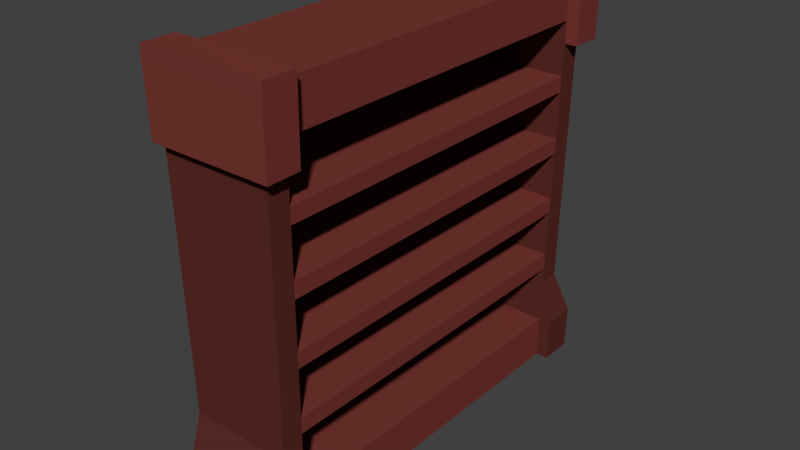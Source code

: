 # Source: BookCaseLarge.blend  (saved by Blender 2.79.0; exported with 4.5.12 LTS)
import bpy
from mathutils import Matrix  # noqa: F401  (used for matrix-valued properties, if any)

bpy.ops.wm.read_factory_settings(use_empty=True)
scene = bpy.context.scene
scene.name = 'Scene'

# ---- collections
col_collection_1 = bpy.data.collections.new('Collection 1'); scene.collection.children.link(col_collection_1)

# ---- materials (node trees are filled in below, after node groups)
mat_wood_006 = bpy.data.materials.new('Wood.006')
mat_wood_006.alpha_threshold = 0.0
mat_wood_006.roughness = 0.5
mat_darkwood_004 = bpy.data.materials.new('DarkWood.004')
mat_darkwood_004.alpha_threshold = 0.0
mat_darkwood_004.roughness = 0.5

# ---- material node trees
mat_wood_006.use_nodes = True; mat_wood_006.node_tree.nodes.clear()
_N = mat_wood_006.node_tree.nodes; _L = mat_wood_006.node_tree.links
n0 = _N.new('ShaderNodeOutputMaterial'); n0.name = 'Material Output'; n0.location = (300, 300)
n1 = _N.new('ShaderNodeBsdfDiffuse'); n1.name = 'Diffuse BSDF'; n1.location = (10, 300)
n1.inputs[0].default_value = (0.1912, 0.0394, 0.03156, 1.0)
_L.new(n1.outputs[0], n0.inputs[0])
n0.is_active_output = True
mat_darkwood_004.use_nodes = True; mat_darkwood_004.node_tree.nodes.clear()
_N = mat_darkwood_004.node_tree.nodes; _L = mat_darkwood_004.node_tree.links
n0 = _N.new('ShaderNodeOutputMaterial'); n0.name = 'Material Output'; n0.location = (300, 300)
n1 = _N.new('ShaderNodeBsdfDiffuse'); n1.name = 'Diffuse BSDF'; n1.location = (10, 300)
n1.inputs[0].default_value = (0.1065, 0.0248, 0.02023, 1.0)
_L.new(n1.outputs[0], n0.inputs[0])
n0.is_active_output = True

# ---- world
world_world = bpy.data.worlds.new('World'); scene.world = world_world
world_world.color = (0.05088, 0.05088, 0.05088)
world_world.use_sun_shadow = False
world_world.sun_shadow_jitter_overblur = 0.0
world_world.cycles.sampling_method = 'NONE'
world_world.cycles.sample_map_resolution = 256

# ---- meshes
me_cube_005 = bpy.data.meshes.new('Cube.005')
me_cube_005.from_pydata([(-0.1814, -0.7196, 0.0004715), (-0.2025, -0.6638, 1.494), (0.1814, -0.7196, 0.0004715), (0.2, -0.6631, 1.334), (0.1839, -0.6447, 0.1602), (-0.1203, -0.6631, 1.337), (-0.1363, -0.6447, 0.1627), (0.1814, -0.6447, 0.0004715), (0.2025, -0.6638, 1.494), (-0.2003, -0.7414, 1.333), (-0.1837, -0.7222, 0.1622), (0.1862, -0.6472, 0.3242), (-0.1341, -0.6472, 0.3268), (-0.186, -0.7248, 0.3258), (0.186, -0.7248, 0.3258), (0.228, -0.7766, 0.1607), (0.2258, -0.774, -0.001046), (-0.1814, -0.7739, -0.0004115), (-0.1837, -0.7765, 0.1613), (0.1989, -0.6619, 1.254), (-0.1992, -0.7401, 1.254), (0.2283, -0.6447, 0.1595), (0.2258, -0.6447, -0.0001626), (-0.1214, -0.6619, 1.257), (0.1992, -0.7401, 1.254), (-0.2003, -0.7828, 1.333), (-0.2025, -0.7853, 1.493), (0.2494, -0.7852, 1.493), (0.2473, -0.7827, 1.332), (-0.1992, -0.7815, 1.253), (0.2461, -0.7814, 1.252), (0.2494, -0.6637, 1.493), (0.2469, -0.663, 1.334), (0.2458, -0.6618, 1.254), (0.1973, -0.66, 1.138), (0.1965, -0.6591, 1.08), (0.1941, -0.6564, 0.9056), (0.1933, -0.6555, 0.8475), (0.1909, -0.6527, 0.673), (0.1901, -0.6518, 0.6149), (0.1878, -0.6491, 0.4405), (0.187, -0.6481, 0.3823), (-0.1229, -0.66, 1.141), (-0.1237, -0.6591, 1.083), (-0.1261, -0.6564, 0.9082), (-0.1269, -0.6555, 0.85), (-0.1293, -0.6527, 0.6756), (-0.1301, -0.6518, 0.6175), (-0.1325, -0.6491, 0.443), (-0.1333, -0.6481, 0.3849), (0.1975, -0.7382, 1.138), (0.1967, -0.7372, 1.08), (0.1942, -0.7344, 0.9058), (0.1934, -0.7334, 0.8478), (0.1909, -0.7306, 0.6738), (0.1901, -0.7296, 0.6158), (0.1876, -0.7267, 0.4418), (0.1868, -0.7258, 0.3838), (-0.1868, -0.7258, 0.3838), (-0.1876, -0.7267, 0.4418), (-0.1901, -0.7296, 0.6158), (-0.1909, -0.7306, 0.6738), (-0.1934, -0.7334, 0.8478), (-0.1942, -0.7344, 0.9058), (-0.1967, -0.7372, 1.08), (-0.1975, -0.7382, 1.138), (0.2025, -0.6638, 1.532), (0.2494, -0.6637, 1.532), (0.2494, -0.7852, 1.531), (-0.2025, -0.7853, 1.532), (-0.2025, -0.6638, 1.532), (-0.1814, 0.7196, 0.0004715), (-0.2025, 0.6638, 1.494), (0.1814, 0.7196, 0.0004715), (0.2, 0.6631, 1.334), (0.1839, 0.6447, 0.1602), (-0.1203, 0.6631, 1.337), (-0.1363, 0.6447, 0.1627), (0.1814, 0.6447, 0.0004715), (0.2025, 0.6638, 1.494), (-0.2003, 0.7414, 1.333), (-0.1837, 0.7222, 0.1622), (0.1862, 0.6472, 0.3242), (-0.1341, 0.6472, 0.3268), (-0.186, 0.7248, 0.3258), (0.186, 0.7248, 0.3258), (0.228, 0.7766, 0.1607), (0.2258, 0.774, -0.001046), (-0.1814, 0.7739, -0.0004115), (-0.1837, 0.7765, 0.1613), (0.1989, 0.6619, 1.254), (-0.1992, 0.7401, 1.254), (0.2283, 0.6447, 0.1595), (0.2258, 0.6447, -0.0001626), (-0.1214, 0.6619, 1.257), (0.1992, 0.7401, 1.254), (-0.2003, 0.7828, 1.333), (-0.2025, 0.7853, 1.493), (0.2494, 0.7852, 1.493), (0.2473, 0.7827, 1.332), (-0.1992, 0.7815, 1.253), (0.2461, 0.7814, 1.252), (0.2494, 0.6637, 1.493), (0.2469, 0.663, 1.334), (0.2458, 0.6618, 1.254), (0.1973, 0.66, 1.138), (0.1965, 0.6591, 1.08), (0.1941, 0.6564, 0.9056), (0.1933, 0.6555, 0.8475), (0.1909, 0.6527, 0.673), (0.1901, 0.6518, 0.6149), (0.1878, 0.6491, 0.4405), (0.187, 0.6481, 0.3823), (-0.1229, 0.66, 1.141), (-0.1237, 0.6591, 1.083), (-0.1261, 0.6564, 0.9082), (-0.1269, 0.6555, 0.85), (-0.1293, 0.6527, 0.6756), (-0.1301, 0.6518, 0.6175), (-0.1325, 0.6491, 0.443), (-0.1333, 0.6481, 0.3849), (0.1975, 0.7382, 1.138), (0.1967, 0.7372, 1.08), (0.1942, 0.7344, 0.9058), (0.1934, 0.7334, 0.8478), (0.1909, 0.7306, 0.6738), (0.1901, 0.7296, 0.6158), (0.1876, 0.7267, 0.4418), (0.1868, 0.7258, 0.3838), (-0.1868, 0.7258, 0.3838), (-0.1876, 0.7267, 0.4418), (-0.1901, 0.7296, 0.6158), (-0.1909, 0.7306, 0.6738), (-0.1934, 0.7334, 0.8478), (-0.1942, 0.7344, 0.9058), (-0.1967, 0.7372, 1.08), (-0.1975, 0.7382, 1.138), (0.2025, 0.6638, 1.532), (0.2494, 0.6637, 1.532), (0.2494, 0.7852, 1.531), (-0.2025, 0.7853, 1.532), (-0.2025, 0.6638, 1.532)], [], [(0, 2, 16, 17), (6, 77, 83, 12), (3, 74, 79, 8), (78, 75, 4, 7), (5, 76, 74, 3), (81, 71, 0, 10), (75, 77, 6, 4), (84, 81, 10, 13), (11, 4, 6, 12), (72, 80, 9, 1), (9, 20, 29, 25), (71, 73, 78, 7, 2, 0), (23, 94, 76, 5), (57, 58, 13, 14), (80, 91, 20, 9), (57, 14, 11, 41), (41, 11, 12, 49), (129, 84, 13, 58), (15, 18, 17, 16), (14, 13, 18, 15), (10, 0, 17, 18), (13, 10, 18), (94, 23, 42, 113), (27, 26, 25, 28), (3, 8, 31, 32), (4, 11, 21), (7, 4, 21, 22), (15, 16, 22, 21), (2, 7, 22, 16), (14, 15, 21, 11), (3, 19, 23, 5), (12, 83, 120, 49), (28, 25, 29, 30), (20, 24, 30, 29), (1, 9, 25, 26), (28, 30, 33, 32), (19, 3, 32, 33), (27, 28, 32, 31), (24, 19, 33, 30), (116, 45, 46, 117), (106, 35, 43, 114), (20, 91, 136, 65), (19, 34, 42, 23), (35, 36, 44, 43), (111, 40, 41, 112), (37, 38, 46, 45), (39, 40, 48, 47), (24, 50, 34, 19), (50, 51, 35, 34), (51, 52, 36, 35), (52, 53, 37, 36), (53, 54, 38, 37), (54, 55, 39, 38), (55, 56, 40, 39), (136, 135, 64, 65), (56, 57, 41, 40), (64, 135, 134, 63), (134, 133, 62, 63), (62, 133, 132, 61), (132, 131, 60, 61), (60, 131, 130, 59), (130, 129, 58, 59), (20, 65, 50, 24), (105, 34, 35, 106), (50, 65, 64, 51), (63, 52, 51, 64), (52, 63, 62, 53), (61, 54, 53, 62), (54, 61, 60, 55), (59, 56, 55, 60), (56, 59, 58, 57), (110, 39, 47, 118), (117, 46, 38, 109), (109, 38, 39, 110), (113, 42, 34, 105), (107, 36, 37, 108), (118, 47, 48, 119), (115, 44, 36, 107), (108, 37, 45, 116), (119, 48, 40, 111), (112, 41, 49, 120), (114, 43, 44, 115), (27, 31, 67, 68), (8, 1, 70, 66), (70, 69, 68), (66, 70, 68, 67), (31, 8, 66, 67), (26, 27, 68, 69), (1, 26, 69, 70), (71, 88, 87, 73), (82, 83, 77, 75), (80, 96, 100, 91), (128, 85, 84, 129), (128, 112, 82, 85), (112, 120, 83, 82), (86, 87, 88, 89), (85, 86, 89, 84), (81, 89, 88, 71), (84, 89, 81), (98, 99, 96, 97), (74, 103, 102, 79), (75, 92, 82), (78, 93, 92, 75), (86, 92, 93, 87), (73, 87, 93, 78), (85, 82, 92, 86), (74, 76, 94, 90), (99, 101, 100, 96), (91, 100, 101, 95), (72, 97, 96, 80), (99, 103, 104, 101), (90, 104, 103, 74), (98, 102, 103, 99), (95, 101, 104, 90), (90, 94, 113, 105), (106, 114, 115, 107), (108, 116, 117, 109), (110, 118, 119, 111), (95, 90, 105, 121), (121, 105, 106, 122), (122, 106, 107, 123), (123, 107, 108, 124), (124, 108, 109, 125), (125, 109, 110, 126), (126, 110, 111, 127), (127, 111, 112, 128), (91, 95, 121, 136), (121, 122, 135, 136), (134, 135, 122, 123), (123, 124, 133, 134), (132, 133, 124, 125), (125, 126, 131, 132), (130, 131, 126, 127), (127, 128, 129, 130), (98, 139, 138, 102), (79, 137, 141, 72), (141, 139, 140), (137, 138, 139, 141), (102, 138, 137, 79), (97, 140, 139, 98), (72, 141, 140, 97), (79, 72, 1, 8)])
me_cube_005.polygons.foreach_set('material_index', [1, 1, 0, 0, 0, 1, 0, 1, 1, 0, 0, 1, 1, 1, 0, 1, 1, 1, 1, 1, 1, 1, 1, 0, 0, 1, 1, 1, 1, 1, 1, 1, 0, 0, 0, 0, 0, 0, 0, 1, 0, 1, 1, 1, 0, 1, 1, 1, 1, 1, 1, 1, 1, 1, 1, 1, 1, 1, 1, 1, 1, 1, 1, 0, 1, 1, 1, 1, 1, 1, 1, 0, 0, 0, 0, 0, 1, 0, 0, 0, 0, 1, 0, 0, 0, 0, 0, 0, 0, 1, 1, 0, 1, 1, 1, 1, 1, 1, 1, 0, 0, 1, 1, 1, 1, 1, 1, 0, 0, 0, 0, 0, 0, 0, 1, 1, 1, 1, 1, 1, 1, 1, 1, 1, 1, 1, 1, 1, 1, 1, 1, 1, 1, 1, 0, 0, 0, 0, 0, 0, 0, 0])
me_cube_005.materials.append(mat_wood_006)
me_cube_005.materials.append(mat_darkwood_004)
me_cube_005.use_remesh_preserve_volume = False
me_cube_005.use_remesh_preserve_attributes = False
me_cube_005.use_mirror_vertex_groups = False
me_cube_005.update()

# ---- objects
ob_bookcaselarge = bpy.data.objects.new('BookCaseLarge', me_cube_005)

# ---- transforms, parenting, visibility, modifiers, constraints
ob_bookcaselarge.location = (0.0, 0.4, 0.0)
ob_bookcaselarge.lineart.crease_threshold = 0.0

# ---- collection membership
col_collection_1.objects.link(ob_bookcaselarge)

# ---- scene / render settings (as saved in the file)
scene.frame_start = 1; scene.frame_end = 250; scene.frame_set(1)
scene.render.engine = 'CYCLES'
scene.render.resolution_percentage = 50
scene.render.dither_intensity = 0.0
scene.cycles.use_denoising = False
scene.cycles.samples = 10
scene.cycles.sampling_pattern = 'TABULATED_SOBOL'
scene.cycles.light_sampling_threshold = 0.0
scene.cycles.use_adaptive_sampling = False
scene.cycles.use_light_tree = False
scene.cycles.blur_glossy = 0.0
scene.cycles.pixel_filter_type = 'GAUSSIAN'
scene.cycles.sample_clamp_indirect = 0.0
scene.view_settings.view_transform = 'Standard'
bpy.context.view_layer.update()

# ---- added for rendering (the .blend has no active camera and no usable light): camera, sun
cam_auto = bpy.data.cameras.new('AutoCamera')
cam_auto.lens = 50.0
cam_auto.sensor_width = 36.0
cam_auto.clip_end = 1000.0
ob_auto_camera = bpy.data.objects.new('AutoCamera', cam_auto)
scene.collection.objects.link(ob_auto_camera)
ob_auto_camera.location = (2.09704, -2.08834, 2.42457)
ob_auto_camera.rotation_euler = (1.09748, -7.21219e-08, 0.694738)
scene.camera = ob_auto_camera
light_auto_sun = bpy.data.lights.new('AutoSun', 'SUN')
light_auto_sun.energy = 3.0
light_auto_sun.angle = 0.0523599
ob_auto_sun = bpy.data.objects.new('AutoSun', light_auto_sun)
scene.collection.objects.link(ob_auto_sun)
ob_auto_sun.rotation_euler = (0.872665, 0.174533, 0.523599)
bpy.context.view_layer.update()

